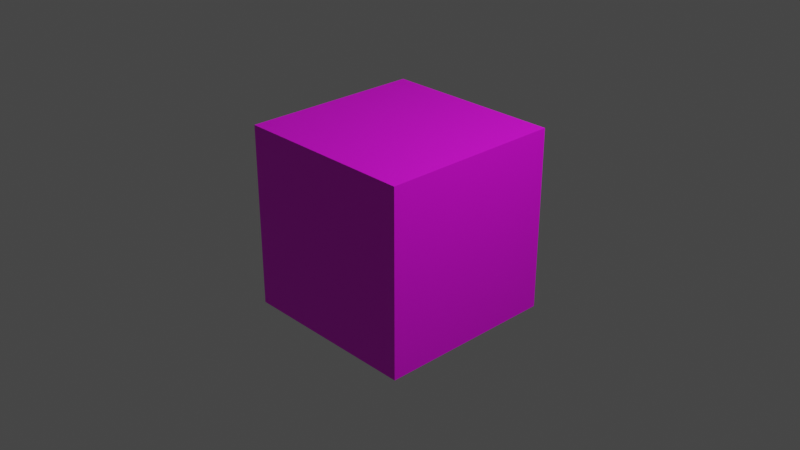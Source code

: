 # Source: spec_cube.blend  (saved by Blender 3.3.6; exported with 4.5.12 LTS)
import bpy
from mathutils import Matrix  # noqa: F401  (used for matrix-valued properties, if any)

bpy.ops.wm.read_factory_settings(use_empty=True)
scene = bpy.context.scene
scene.name = 'Scene'

# ---- collections
col_collection = bpy.data.collections.new('Collection'); scene.collection.children.link(col_collection)

# ---- images (referenced by path relative to the original .blend; pixels are not part of the script)
import os
ASSET_DIR = os.environ.get("B2B_ASSET_DIR", "")  # directory of the original .blend (textures are referenced by path, not embedded)
HERE = os.path.dirname(os.path.abspath(__file__))  # packed textures are extracted next to this script under _unpacked/

def load_image(name, relpath, width, height, colorspace="sRGB"):
    """Load a texture the original file referenced (path relative to the .blend, or extracted next to this script)."""
    p = next((c for c in (os.path.join(HERE, relpath), os.path.join(ASSET_DIR, relpath)) if relpath and os.path.exists(c)), "")
    if p:
        img = bpy.data.images.load(p, check_existing=True)
        img.name = name
    else:  # same state as the original file: an image datablock whose file is absent (Cycles renders it pink)
        img = bpy.data.images.new(name, width, height)
        img.source = "FILE"
        img.filepath = "//" + (relpath or name)
    img.colorspace_settings.name = colorspace
    return img
img_atlas_diff_png = load_image('atlas_diff.png', 'Textures/atlas_diff.png', 1024, 1024, 'sRGB')

# ---- materials (node trees are filled in below, after node groups)
mat_diff = bpy.data.materials.new('diff')
mat_diff.use_transparent_shadow = False

# ---- material node trees
mat_diff.use_nodes = True; mat_diff.node_tree.nodes.clear()
_N = mat_diff.node_tree.nodes; _L = mat_diff.node_tree.links
n0 = _N.new('ShaderNodeBsdfPrincipled'); n0.name = 'Principled BSDF'; n0.location = (10, 300)
n0.distribution = 'GGX'
n0.subsurface_method = 'RANDOM_WALK_SKIN'
n0.inputs[3].default_value = 1.45
n0.inputs[27].default_value = (0.0, 0.0, 0.0, 1.0)
n0.inputs[28].default_value = 1.0
n1 = _N.new('ShaderNodeOutputMaterial'); n1.name = 'Material Output'; n1.location = (300, 300)
n2 = _N.new('ShaderNodeTexImage'); n2.name = 'Image Texture'; n2.location = (-280, 270)
n2.image = img_atlas_diff_png
_L.new(n0.outputs[0], n1.inputs[0])
_L.new(n2.outputs[0], n0.inputs[0])
n1.is_active_output = True

# ---- world
world_world = bpy.data.worlds.new('World'); scene.world = world_world
world_world.use_nodes = True; world_world.node_tree.nodes.clear()
_N = world_world.node_tree.nodes; _L = world_world.node_tree.links
n0 = _N.new('ShaderNodeOutputWorld'); n0.name = 'World Output'; n0.location = (300, 300)
n1 = _N.new('ShaderNodeBackground'); n1.name = 'Background'; n1.location = (10, 300)
n1.inputs[0].default_value = (0.05088, 0.05088, 0.05088, 1.0)
_L.new(n1.outputs[0], n0.inputs[0])
n0.is_active_output = True
world_world.color = (0.05088, 0.05088, 0.05088)
world_world.use_sun_shadow = False
world_world.sun_shadow_jitter_overblur = 0.0

# ---- cameras
cam_camera = bpy.data.cameras.new('Camera')
cam_camera.clip_end = 100.0
cam_camera.ortho_scale = 7.314

# ---- lights
light_light = bpy.data.lights.new('Light', 'POINT')
light_light.transmission_factor = 0.0
light_light.energy = 1000.0
light_light.shadow_soft_size = 0.1
light_light.shadow_maximum_resolution = 0.006
light_light.use_absolute_resolution = True

# ---- meshes
me_cube = bpy.data.meshes.new('Cube')
me_cube.from_pydata([(1.0, 1.0, 1.0), (1.0, 1.0, -1.0), (1.0, -1.0, 1.0), (1.0, -1.0, -1.0), (-1.0, 1.0, 1.0), (-1.0, 1.0, -1.0), (-1.0, -1.0, 1.0), (-1.0, -1.0, -1.0)], [], [(6, 4, 5, 7), (1, 3, 7, 5), (0, 2, 3, 1), (4, 0, 1, 5), (4, 6, 2, 0), (2, 6, 7, 3)])
_uv = me_cube.uv_layers.new(name='UVMap')
_uv.uv.foreach_set('vector', [0.0, 1.0, 1.0, 1.0, 1.0, 0.0, -1.49e-08, 0.0, 1.0, 1.0, 1.0, 0.0, -1.49e-08, 0.0, 0.0, 1.0, 1.0, 1.0, 0.0, 1.0, -1.49e-08, 0.0, 1.0, 0.0, 0.0, 1.0, 1.0, 1.0, 1.0, 0.0, -1.49e-08, 0.0, 0.0, 1.0, -1.49e-08, 0.0, 1.0, 0.0, 1.0, 1.0, 1.0, 1.0, 0.0, 1.0, -1.49e-08, 0.0, 1.0, 0.0])
me_cube.materials.append(mat_diff)
me_cube.use_mirror_vertex_groups = False
me_cube.update()

# ---- objects
ob_cube = bpy.data.objects.new('Cube', me_cube)
ob_light = bpy.data.objects.new('Light', light_light)
ob_camera = bpy.data.objects.new('Camera', cam_camera)

# ---- transforms, parenting, visibility, modifiers, constraints
ob_cube.location = (0.0, 0.0, 0.0)
ob_cube.rotation_euler = (-1.571, 0.0, 0.0)
ob_cube.lock_rotations_4d = False
ob_cube.empty_display_type = 'ARROWS'
ob_cube.lineart.crease_threshold = 0.0
ob_light.location = (4.076, 1.005, 5.904)
ob_light.rotation_euler = (0.6503, 0.05522, 1.866)
ob_light.lock_rotations_4d = False
ob_light.empty_display_type = 'ARROWS'
ob_light.color = (0.0, 0.0, 0.0, 0.0)
ob_light.lineart.crease_threshold = 0.0
ob_camera.location = (7.359, -6.926, 4.958)
ob_camera.rotation_euler = (1.109, 0.0, 0.8149)
ob_camera.lock_rotations_4d = False
ob_camera.empty_display_type = 'ARROWS'
ob_camera.color = (0.0, 0.0, 0.0, 0.0)
ob_camera.display_type = 'WIRE'
ob_camera.lineart.crease_threshold = 0.0

# ---- collection membership
col_collection.objects.link(ob_cube)
col_collection.objects.link(ob_light)
col_collection.objects.link(ob_camera)

# ---- scene / render settings (as saved in the file)
scene.camera = ob_camera
scene.frame_start = 1; scene.frame_end = 250; scene.frame_set(1)
scene.render.engine = 'BLENDER_EEVEE_NEXT'
scene.cycles.sampling_pattern = 'TABULATED_SOBOL'
scene.cycles.use_light_tree = False
scene.view_settings.view_transform = 'Filmic'
bpy.context.view_layer.update()
